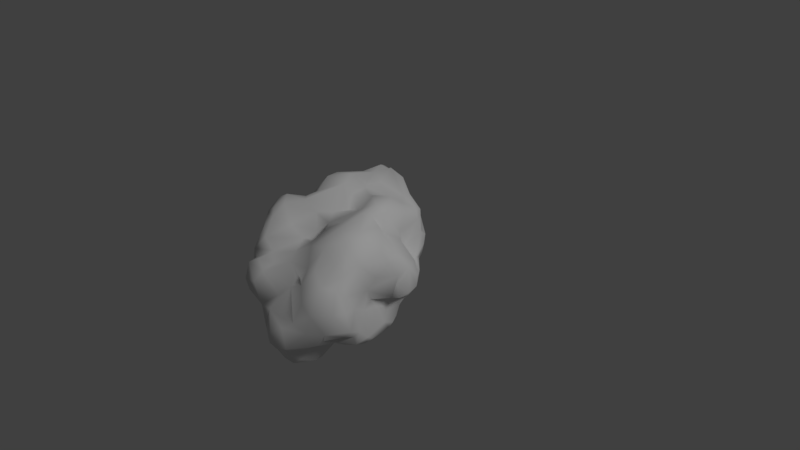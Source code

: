 # Source: asteroid.blend  (saved by Blender 2.79.0; exported with 4.5.12 LTS)
import bpy
from mathutils import Matrix  # noqa: F401  (used for matrix-valued properties, if any)

bpy.ops.wm.read_factory_settings(use_empty=True)
scene = bpy.context.scene
scene.name = 'Scene'

# ---- collections
col_collection_1 = bpy.data.collections.new('Collection 1'); scene.collection.children.link(col_collection_1)

# ---- materials (node trees are filled in below, after node groups)
mat_matsettings = bpy.data.materials.new('MatSettings')
mat_matsettings.alpha_threshold = 0.0
mat_matsettings.use_transparent_shadow = False
mat_matsettings.roughness = 0.5
mat_matsettings.specular_intensity = 0.0

# ---- material node trees

# ---- world
world_world = bpy.data.worlds.new('World'); scene.world = world_world
world_world.color = (0.05088, 0.05088, 0.05088)
world_world.use_sun_shadow = False
world_world.sun_shadow_jitter_overblur = 0.0
world_world.cycles.sampling_method = 'MANUAL'

# ---- cameras
cam_camera = bpy.data.cameras.new('Camera')
cam_camera.clip_end = 100.0
cam_camera.lens = 35.0
cam_camera.sensor_width = 32.0
cam_camera.sensor_height = 18.0
cam_camera.ortho_scale = 7.314
cam_camera.dof.focus_distance = 0.0
cam_camera.dof.aperture_fstop = 128.0

# ---- lights
light_sun = bpy.data.lights.new('Sun', 'SUN')
light_sun.transmission_factor = 0.0
light_sun.cutoff_distance = 4.4
light_sun.angle = 0.1993
light_sun.energy = 1.0
light_sun.shadow_buffer_clip_start = 0.5
light_sun.shadow_soft_size = 0.1
light_sun.shadow_cascade_max_distance = 1000.0

# ---- meshes
me_icosphere = bpy.data.meshes.new('Icosphere')
me_icosphere.from_pydata([(0.765, -0.8195, -0.0781), (-0.1699, -0.2741, -0.8585), (-0.5852, -0.2938, 0.5201), (-0.6903, 0.2862, -0.1612), (-0.6828, 0.1929, -0.2963), (0.6892, 0.4345, -0.5783), (0.7831, 0.1339, -0.7148), (0.6087, -0.265, -0.7645), (-0.8149, 0.8044, 0.4084), (-0.5023, 0.7987, 0.6654), (-0.6984, 0.6419, 0.726), (-0.5663, 0.02731, -0.7704), (-0.6126, -0.5978, 0.07322), (0.6129, -1.032, 0.5112), (0.2843, 0.2972, 0.6735), (-0.06511, -0.07087, 0.7004), (-0.4328, -0.712, 0.6515), (0.2084, -0.4793, 0.8322), (0.6757, -0.6734, 0.7643), (0.8454, -0.2986, -0.282), (1.027, 0.008223, 0.1333), (0.739, -0.3192, -0.1238), (0.4339, -1.116, 0.121), (-0.8084, 0.9137, 0.2664), (-0.802, 0.4332, 0.07585), (-0.8589, 0.6759, -0.05235), (-0.7083, 1.023, -0.3376), (-0.3624, 1.214, -0.2388), (-0.05607, -1.014, 0.02223), (-0.3227, -0.8045, -0.4879), (-0.2074, 0.5447, -0.8657), (0.02915, 1.049, -0.91), (-0.03512, 0.8936, -1.074), (0.7862, 0.7276, -0.7674), (0.2981, 0.5902, -1.27), (0.6728, 0.4957, 0.7233), (0.4473, 0.5829, 0.5393), (-0.3784, -0.2571, -0.802), (-0.01723, 0.05691, -0.8148), (0.02729, -0.232, -0.7829), (0.6142, 0.8222, -1.039), (0.8401, -0.4842, -0.3925), (-0.07426, -1.08, -0.2124), (-0.5954, -0.1646, 0.681), (-0.5081, -0.1273, 0.8349), (-0.4949, 0.0754, 0.8223), (0.5313, 0.06339, 0.8067), (-0.1732, 1.168, -0.7752), (-0.9861, 0.1038, 0.2215), (-0.3617, -0.7751, 0.3766), (-0.3563, 0.4166, 0.8027), (1.056, 0.3044, 0.2819), (0.9145, 0.1435, -0.08112), (-0.1116, -0.9183, 0.6705), (0.263, -0.9339, 0.919), (0.1081, -1.006, 0.8117), (0.3256, -1.201, 0.2785), (0.5356, -1.072, 0.6807), (0.6684, -0.9235, 0.6949), (0.1059, -1.056, 0.2199), (0.6559, -1.016, 0.3529), (0.7156, -0.5521, -0.1738), (0.9056, -0.3094, 0.03145), (0.9343, -0.08347, -0.2467), (0.9363, 0.7592, -0.2939), (0.9311, 0.654, -0.3001), (0.6766, 1.061, -0.173), (-0.06968, 1.344, -0.4598), (-0.8491, 0.09339, -0.1466), (-0.3802, -0.3546, 0.8774), (-0.9074, 0.8535, -0.02336), (-0.8183, 0.8313, -0.3953), (-0.7177, 0.09189, -0.5569), (-0.6776, -0.08874, -0.6534), (-0.4927, -0.38, -0.5876), (-0.1409, -0.161, -0.8444), (-0.1809, 0.3764, -0.9043), (0.8797, 0.3039, 0.7252), (-0.1032, 0.492, 0.6327), (0.006501, 0.4614, 0.4447), (0.1345, 0.4096, 0.4986), (0.7183, 0.6623, 0.5681), (0.7272, 0.7876, 0.4871), (0.7049, 0.9681, 0.2496), (-0.07145, 0.6581, 0.5243), (0.2149, 0.5701, 0.4262), (0.5543, 0.2706, 0.7444), (1.032, 0.3818, 0.1358), (0.8056, 0.06051, 0.6447), (0.9793, -0.09496, 0.2672), (0.9222, 0.5713, 0.565), (1.001, 0.2013, 0.1122), (0.9363, 0.5881, 0.4433), (0.9433, 0.6301, 0.1617), (-0.1439, -1.038, 0.1115), (0.1872, -1.214, 0.08097), (0.1713, -1.159, -0.246), (0.3342, -1.083, -0.2242), (0.4907, -1.096, 0.3032), (0.48, -0.9526, 0.8925), (0.3291, -1.165, -0.08721), (0.08546, -1.091, 0.5483), (0.5182, -1.045, 0.8473), (0.3244, -1.149, 0.6967), (0.4399, -0.7904, 0.8512), (0.2119, -1.199, 0.2492), (0.5858, -0.293, 0.944), (0.1811, -1.127, 0.3356), (-0.05432, -0.264, 0.8505), (0.2999, -0.6942, 0.9151), (0.6314, -0.2087, 0.5906), (0.1069, -0.3445, 0.8685), (0.1107, -0.6223, 0.8544), (0.7936, -0.4771, 0.3274), (0.7081, -0.001861, 0.7115), (0.4266, -1.011, 0.4485), (0.2904, -0.172, 0.9219), (0.8468, 0.2111, -0.392), (1.017, 0.6263, -0.01312), (0.4846, 1.204, 0.2364), (0.3696, 1.129, 0.3016), (0.4373, 1.299, 0.06331), (0.5662, 1.035, 0.2025), (0.571, 0.8858, 0.4282), (0.358, 0.9372, 0.3271), (0.6902, 1.004, 0.06589), (-0.3957, 0.9764, 0.4215), (-0.5184, 1.186, 0.06932), (-0.423, 1.109, 0.2524), (-0.472, 0.6132, 0.7993), (-0.6989, 0.1419, 0.7718), (0.1091, 0.7817, 0.3657), (-0.2385, 0.801, 0.5779), (0.1271, 1.089, 0.3229), (0.04903, -0.002415, 0.6814), (0.1381, -0.1718, 0.8096), (-0.2216, -0.1937, 0.9106), (-0.6909, 0.4385, 0.8067), (-0.5464, -0.4281, 0.2892), (0.09994, 0.1735, 0.7005), (-0.1553, -0.7701, 0.7076), (-0.3145, 0.04958, 0.8574), (-0.3965, 0.1317, 0.8398), (-0.621, -0.4376, -0.2527), (-0.405, -0.7335, -0.4432), (-0.1662, -0.9073, -0.379), (-0.3237, -0.8157, -0.2708), (-0.3513, -0.5477, 0.7528), (-0.5013, -0.6784, 0.5219), (-0.526, -0.4325, 0.6836), (-0.1031, -0.5381, 0.7625), (-0.1667, -0.9406, -0.09382), (-0.221, -0.9917, 0.4329), (-0.3523, -0.9099, -0.0941), (0.205, -1.015, 0.6032), (0.7231, -0.5204, -0.6404), (0.05223, -0.6037, -0.6437), (0.5228, -0.7956, -0.3204), (0.3179, -0.6132, -0.7632), (-0.07776, 0.7092, -1.156), (0.2041, 0.008823, -0.8127), (0.3264, 0.3238, -1.086), (0.2221, 0.7938, -1.276), (-0.1356, 0.7979, -0.893), (0.3155, 0.9834, -0.5346), (0.8282, -0.06896, -0.6127), (0.7916, 0.4102, -0.3393), (0.7512, 0.8298, -0.8512), (0.5914, 0.9344, -0.5319), (0.7501, 0.6777, -0.9795), (0.097, 0.5852, -1.28), (0.2719, 1.111, -0.4035), (0.3773, 0.9661, -0.4861), (0.7983, 0.9516, -0.2927), (0.8053, 0.1764, -0.8748), (0.4975, 0.991, -0.4427), (0.01231, 1.306, -0.6552), (-0.489, 1.044, -0.5926), (-0.01935, 1.148, -0.8619), (0.2842, 0.916, -1.203), (0.1732, 1.129, -0.8519), (0.08088, 0.9271, -1.178), (-0.3188, 0.9794, -0.7187), (-0.6111, 0.7382, -0.4495), (-0.2786, 0.3412, -0.8156), (-0.7565, 0.589, -0.6377), (0.4351, 1.257, -0.1075), (0.6959, 0.8169, -0.5499), (-0.1342, 1.327, -0.6478), (-0.4517, 0.3083, -0.7843), (0.6645, 0.923, -0.7441), (0.4602, 1.023, -0.7344), (-0.1047, 0.9925, -0.7409), (0.09437, 1.283, -0.4796), (0.2721, 1.132, -0.6908), (0.1942, 1.258, -0.2125), (-0.03697, 1.164, -0.02202), (-0.8535, 0.9995, -0.009798), (0.0784, 1.226, -0.2392), (-0.6583, 0.7745, 0.5093), (-0.2631, 1.268, -0.6358), (-0.6288, 1.167, -0.05181), (0.4549, 1.028, -0.945), (-0.5323, 1.147, -0.3444), (-0.2457, 1.3, -0.3251), (-0.5777, 0.9393, -0.5161), (-0.2186, 1.108, 0.1367), (-0.2428, 0.9845, 0.2152), (-0.7102, 1.046, 0.3206), (-0.2558, 0.7809, -0.7952), (0.2365, 1.315, 0.1075), (-0.4177, -0.06301, 0.8992), (-0.6739, -0.2042, -0.3981), (-0.7497, 0.3183, -0.6822), (-0.6253, -0.001657, 0.6118), (-0.7061, -0.0172, -0.3735), (-0.77, 0.1672, 0.7069), (-0.8214, -0.2099, -0.2503), (-0.4199, -0.9038, 0.2116), (-0.9318, 0.04013, -0.1368), (-0.533, -0.4811, -0.3578), (-0.6388, -0.3097, 0.18), (-0.9789, -0.07764, 0.2587), (0.1438, 0.4454, -1.096), (0.01509, 0.3322, -1.032), (0.7175, -0.04163, -0.7758), (-0.09051, 0.1925, -0.8083), (-0.1659, -0.5381, -0.7387), (0.2029, -0.7619, -0.5452), (-0.4688, 0.7021, -0.6997), (-0.5865, 0.7195, -0.6272), (-0.8042, 0.6697, -0.4688), (-0.3563, 0.5055, -0.6831), (-0.2885, -0.02267, -0.6912), (0.5282, 0.4142, -1.104), (0.6247, 0.209, -1.012), (0.4498, 0.6775, -1.202), (0.06454, -0.3834, -0.6547), (-0.7028, 0.4111, -0.7287), (-0.5962, -0.2256, -0.6514), (0.7041, 0.6655, -0.5844), (0.7568, 0.3451, -0.9984), (0.8517, 0.5327, -0.8701), (0.5746, -0.6293, -0.7166), (0.2396, -0.1089, -0.7845), (0.2416, -0.269, -0.7595), (-0.4357, -0.3053, -0.7653), (0.3963, -0.3669, 0.9663), (0.5241, -0.6793, 0.8638), (0.2956, -1.042, 0.8108), (-0.4341, -0.6005, -0.09966), (-0.3814, -0.8465, 0.5706), (0.5663, -0.8149, -0.2191), (0.6303, -1.052, 0.1574), (0.6128, -0.6127, -0.2794), (0.3758, -0.8393, -0.4221), (0.2034, -1.15, -0.03629), (-0.9847, -0.0692, -0.08243), (-0.5165, -0.7306, 0.3389), (0.5757, -0.1283, 0.9418), (0.6957, -0.2582, 0.8578), (0.8374, -0.9072, 0.216), (0.7279, -0.4336, 0.7036), (-0.6698, -0.2376, 0.4402), (-0.9079, 0.7913, -0.2973), (-0.8327, 0.5929, -0.4164), (-0.8902, 0.623, 0.5134), (-0.7362, -0.2812, 0.1599), (-0.8058, 0.4608, 0.7134), (-0.8963, 0.05671, 0.02844), (-0.7864, -0.4417, 0.003856), (-0.9346, -0.2461, -0.08428), (-0.9108, 0.1965, 0.413), (-0.8734, 0.3577, 0.2374), (0.9819, 0.3508, 0.6654), (0.8702, -0.2883, -0.4252), (1.07, 0.3611, 0.4976), (-0.7639, -0.4446, -0.1233), (0.8849, -0.3503, 0.1288), (-0.5245, -0.7773, 0.1609), (0.9655, 0.07426, -0.2958), (0.7792, 0.5797, 0.6629), (-0.6713, -0.4832, 0.1219), (0.6507, -0.7014, -0.575), (0.962, 0.06491, 0.5964), (0.6941, -0.08716, 0.5112), (0.9759, 0.2644, -0.2442), (0.9015, -0.01648, -0.04598), (1.044, 0.4005, -0.1137), (0.7611, -0.8216, 0.4628), (0.8829, -0.7235, 0.2309), (0.7494, -0.2411, 0.3805), (0.7264, -0.3052, 0.4175), (1.013, -0.009592, 0.452), (-0.8066, 0.4367, -0.5744), (0.3981, -0.07566, -0.7735), (0.3411, -0.7583, -0.6136), (-0.02284, -0.7807, -0.5675), (0.5481, 0.5874, -1.044), (-0.02919, 0.5591, -1.194), (0.956, 0.4312, 0.3273), (0.2659, -1.052, 0.4956), (0.02634, -1.19, 0.01977), (0.8993, -0.6719, 0.01379), (-0.8976, -0.2506, 0.2572), (-0.7091, 0.4051, -0.2469), (-0.8663, 0.8094, 0.171), (0.1634, 1.222, 0.2404), (-0.8504, -0.001774, 0.4503), (-0.8953, 0.2882, 0.5811), (-0.5305, 0.9817, 0.4402), (-0.06351, 0.9794, 0.3811), (-0.01017, 0.3464, 0.6401), (0.8936, 0.8887, -0.0441), (-0.9151, -0.2844, 0.04786), (-0.5789, 0.6075, -0.7172), (-0.6309, -0.0601, -0.7422), (0.449, -0.4503, -0.7999)], [], [(54, 249, 104), (248, 104, 99), (154, 103, 249), (55, 154, 249), (107, 105, 56), (154, 301, 103), (301, 154, 101), (301, 101, 107), (59, 302, 105), (302, 59, 28), (59, 105, 107), (59, 152, 94), (94, 28, 59), (302, 28, 151), (302, 151, 42), (254, 252, 157), (61, 41, 21), (61, 254, 283), (61, 283, 41), (61, 0, 252), (61, 252, 254), (275, 19, 41), (252, 0, 253), (303, 21, 62), (21, 287, 62), (287, 91, 20), (1, 39, 237), (160, 244, 39), (282, 138, 221), (250, 12, 143), (91, 52, 288), (288, 87, 91), (89, 62, 20), (91, 287, 52), (88, 114, 285), (110, 260, 262), (292, 291, 285), (292, 285, 110), (301, 57, 103), (98, 253, 60), (43, 2, 149), (221, 263, 267), (222, 308, 272), (263, 2, 43), (214, 263, 43), (24, 3, 68), (305, 265, 294), (3, 4, 215), (24, 305, 3), (24, 25, 305), (203, 177, 26), (27, 203, 201), (33, 240, 242), (5, 6, 242), (5, 242, 240), (52, 286, 288), (6, 174, 242), (7, 295, 225), (228, 297, 156), (228, 255, 96), (311, 126, 132), (9, 129, 132), (310, 199, 9), (310, 208, 199), (10, 137, 129), (137, 10, 268), (137, 268, 130), (266, 268, 10), (9, 10, 129), (208, 310, 128), (11, 189, 233), (75, 38, 39), (12, 282, 270), (12, 270, 277), (143, 220, 250), (218, 153, 94), (282, 12, 279), (282, 279, 258), (107, 101, 59), (60, 13, 98), (115, 98, 13), (115, 13, 57), (14, 86, 35), (15, 134, 139), (46, 116, 259), (46, 86, 116), (78, 312, 79), (112, 150, 140), (284, 77, 88), (247, 17, 109), (88, 46, 114), (136, 141, 211), (247, 259, 116), (139, 134, 116), (112, 54, 109), (77, 284, 274), (45, 214, 44), (45, 44, 211), (111, 116, 135), (46, 88, 86), (16, 53, 140), (16, 251, 53), (43, 149, 44), (109, 54, 104), (112, 109, 17), (289, 18, 58), (166, 240, 65), (240, 166, 5), (166, 65, 286), (117, 166, 286), (117, 286, 280), (19, 275, 63), (89, 293, 278), (287, 63, 52), (20, 62, 287), (63, 275, 280), (22, 100, 97), (98, 22, 253), (100, 22, 56), (252, 22, 97), (22, 252, 253), (60, 261, 289), (60, 289, 13), (197, 70, 23), (208, 23, 8), (70, 197, 264), (306, 70, 25), (265, 25, 264), (70, 264, 25), (25, 265, 305), (201, 26, 197), (27, 127, 206), (27, 201, 127), (27, 204, 203), (27, 206, 198), (27, 198, 204), (203, 204, 200), (198, 196, 195), (125, 122, 83), (125, 121, 119), (195, 193, 198), (125, 119, 122), (125, 66, 186), (125, 186, 121), (83, 123, 82), (151, 145, 42), (153, 151, 28), (153, 28, 94), (297, 145, 29), (146, 145, 151), (297, 227, 156), (29, 227, 297), (153, 146, 151), (158, 237, 245), (228, 156, 158), (228, 158, 296), (97, 157, 252), (237, 156, 227), (30, 232, 209), (30, 209, 163), (163, 192, 32), (163, 32, 159), (31, 192, 178), (180, 176, 194), (32, 31, 181), (6, 225, 174), (5, 117, 165), (5, 165, 6), (225, 6, 165), (160, 295, 244), (272, 48, 222), (314, 267, 304), (222, 48, 269), (222, 269, 257), (222, 257, 271), (3, 215, 217), (257, 269, 219), (48, 68, 269), (48, 24, 68), (227, 246, 1), (224, 38, 226), (111, 135, 108), (259, 247, 106), (247, 111, 17), (247, 116, 111), (134, 15, 135), (108, 15, 136), (141, 136, 15), (15, 108, 135), (92, 276, 300), (281, 81, 35), (312, 78, 50), (129, 78, 132), (36, 123, 85), (77, 35, 86), (35, 77, 281), (35, 36, 14), (232, 30, 184), (37, 233, 75), (233, 38, 75), (233, 226, 38), (37, 1, 246), (226, 184, 76), (226, 233, 184), (40, 167, 169), (283, 243, 155), (283, 155, 41), (256, 302, 96), (256, 96, 100), (302, 256, 95), (95, 100, 56), (95, 256, 100), (43, 44, 214), (130, 216, 214), (45, 130, 214), (116, 86, 139), (83, 122, 124), (123, 83, 124), (47, 177, 200), (205, 177, 230), (205, 230, 183), (183, 230, 231), (219, 269, 68), (258, 49, 251), (49, 152, 251), (300, 276, 51), (93, 51, 87), (93, 300, 51), (93, 87, 118), (285, 291, 293), (92, 90, 276), (92, 300, 93), (80, 85, 79), (79, 84, 78), (84, 79, 85), (50, 142, 141), (14, 80, 312), (14, 36, 80), (132, 126, 9), (311, 131, 133), (124, 133, 131), (276, 20, 51), (20, 91, 87), (59, 101, 152), (55, 54, 140), (140, 53, 55), (54, 55, 249), (56, 22, 98), (105, 302, 95), (101, 154, 55), (107, 115, 301), (115, 107, 98), (57, 58, 102), (102, 58, 18), (95, 56, 105), (102, 18, 99), (58, 13, 289), (303, 61, 21), (62, 89, 278), (285, 284, 88), (289, 261, 290), (118, 288, 64), (288, 65, 64), (64, 313, 118), (313, 64, 173), (286, 65, 288), (65, 240, 64), (168, 175, 173), (128, 207, 206), (196, 210, 195), (195, 171, 193), (307, 210, 196), (3, 217, 68), (265, 264, 71), (71, 264, 26), (273, 272, 266), (23, 70, 306), (23, 306, 8), (306, 24, 266), (273, 266, 24), (265, 71, 231), (143, 277, 217), (227, 29, 246), (72, 73, 212), (212, 73, 239), (239, 74, 212), (143, 212, 220), (143, 217, 212), (205, 183, 71), (76, 184, 30), (1, 75, 39), (233, 189, 184), (247, 109, 106), (211, 69, 136), (90, 274, 276), (78, 84, 132), (312, 50, 141), (36, 85, 80), (80, 79, 312), (207, 126, 311), (131, 311, 132), (85, 123, 124), (85, 124, 131), (131, 84, 85), (141, 15, 312), (139, 14, 312), (81, 82, 123), (90, 82, 81), (81, 123, 36), (81, 36, 35), (90, 281, 274), (78, 129, 50), (84, 131, 132), (274, 281, 77), (82, 90, 92), (20, 87, 51), (284, 285, 293), (20, 276, 293), (20, 293, 89), (77, 86, 88), (83, 82, 92), (81, 281, 90), (83, 92, 93), (97, 255, 157), (145, 96, 42), (145, 228, 96), (112, 140, 54), (56, 98, 107), (99, 104, 249), (18, 248, 99), (104, 248, 109), (278, 293, 291), (290, 261, 303), (292, 110, 262), (13, 58, 57), (153, 218, 279), (301, 115, 57), (49, 218, 152), (152, 101, 53), (49, 258, 218), (218, 94, 152), (261, 60, 253), (261, 253, 0), (292, 262, 113), (100, 96, 97), (55, 53, 101), (106, 248, 18), (103, 102, 249), (18, 289, 262), (289, 113, 262), (110, 285, 114), (110, 114, 260), (99, 249, 102), (103, 57, 102), (259, 114, 46), (106, 260, 259), (259, 260, 114), (112, 111, 150), (112, 17, 111), (260, 106, 262), (292, 113, 291), (113, 303, 278), (109, 248, 106), (18, 262, 106), (278, 291, 113), (113, 290, 303), (288, 118, 87), (117, 280, 165), (33, 167, 190), (240, 33, 190), (118, 313, 93), (122, 119, 120), (307, 133, 120), (83, 93, 125), (210, 307, 119), (125, 313, 66), (125, 93, 313), (133, 124, 120), (124, 122, 120), (307, 120, 119), (210, 119, 121), (164, 191, 194), (164, 172, 191), (126, 207, 128), (310, 126, 128), (203, 26, 201), (26, 264, 197), (310, 9, 126), (266, 309, 268), (306, 266, 8), (130, 268, 216), (272, 309, 266), (130, 45, 137), (142, 50, 129), (137, 142, 129), (133, 307, 311), (273, 24, 48), (211, 44, 69), (135, 116, 134), (199, 8, 10), (10, 9, 199), (142, 137, 45), (139, 312, 15), (221, 138, 2), (108, 136, 150), (211, 141, 142), (211, 142, 45), (149, 148, 16), (147, 149, 16), (147, 150, 69), (146, 29, 145), (271, 217, 277), (146, 144, 29), (138, 258, 148), (53, 251, 152), (16, 140, 147), (149, 2, 148), (111, 108, 150), (69, 149, 147), (251, 148, 258), (282, 258, 138), (12, 277, 143), (138, 148, 2), (148, 251, 16), (69, 44, 149), (250, 279, 12), (279, 250, 153), (146, 250, 220), (0, 303, 261), (97, 96, 255), (42, 96, 302), (297, 228, 145), (303, 62, 278), (296, 158, 243), (296, 243, 283), (61, 303, 0), (41, 19, 21), (289, 290, 113), (155, 275, 41), (225, 165, 155), (245, 7, 317), (317, 243, 158), (237, 39, 245), (283, 157, 255), (237, 158, 156), (255, 228, 296), (157, 283, 254), (245, 317, 158), (245, 295, 7), (7, 225, 155), (317, 7, 243), (170, 224, 299), (224, 170, 223), (226, 299, 224), (232, 184, 189), (299, 226, 76), (224, 223, 161), (181, 159, 32), (163, 159, 30), (235, 160, 161), (181, 162, 170), (159, 299, 76), (159, 76, 30), (235, 161, 234), (163, 209, 192), (32, 192, 31), (202, 190, 167), (190, 202, 191), (200, 188, 47), (299, 159, 170), (159, 181, 170), (178, 47, 188), (167, 33, 242), (160, 38, 161), (295, 160, 235), (165, 280, 275), (21, 19, 63), (287, 21, 63), (168, 187, 190), (34, 161, 170), (34, 236, 234), (117, 5, 166), (40, 298, 236), (298, 169, 234), (162, 236, 34), (162, 34, 170), (236, 162, 179), (298, 234, 236), (242, 174, 241), (241, 235, 234), (223, 170, 161), (202, 167, 40), (225, 235, 174), (241, 169, 242), (241, 234, 169), (168, 190, 191), (202, 40, 179), (171, 164, 194), (169, 167, 242), (34, 234, 161), (175, 168, 191), (172, 175, 191), (169, 298, 40), (66, 175, 172), (175, 66, 173), (171, 194, 193), (181, 179, 162), (174, 235, 241), (66, 313, 173), (179, 40, 236), (164, 171, 172), (47, 182, 177), (194, 176, 193), (178, 180, 31), (47, 192, 182), (194, 202, 180), (180, 178, 176), (181, 180, 179), (47, 178, 192), (67, 204, 198), (181, 31, 180), (194, 191, 202), (176, 67, 193), (67, 176, 188), (67, 198, 193), (205, 71, 26), (208, 197, 23), (183, 231, 71), (25, 24, 306), (294, 213, 72), (316, 72, 213), (213, 294, 238), (294, 265, 185), (230, 229, 315), (294, 185, 238), (315, 229, 232), (231, 230, 185), (185, 265, 231), (172, 171, 186), (66, 172, 186), (186, 171, 195), (187, 168, 173), (187, 173, 64), (190, 187, 240), (187, 64, 240), (206, 127, 128), (232, 229, 209), (229, 177, 182), (177, 229, 230), (229, 182, 209), (185, 230, 315), (179, 180, 202), (188, 176, 178), (315, 189, 238), (232, 189, 315), (26, 177, 205), (127, 208, 128), (201, 208, 127), (208, 201, 197), (182, 192, 209), (195, 121, 186), (206, 207, 311), (196, 206, 307), (195, 210, 121), (206, 311, 307), (206, 196, 198), (188, 200, 204), (208, 8, 199), (203, 200, 177), (266, 10, 8), (67, 188, 204), (270, 221, 267), (314, 270, 267), (220, 212, 74), (238, 189, 11), (316, 238, 11), (316, 213, 238), (272, 273, 48), (268, 309, 216), (309, 308, 216), (308, 222, 304), (308, 309, 272), (219, 217, 257), (217, 271, 257), (216, 308, 214), (217, 215, 212), (304, 267, 263), (222, 271, 314), (304, 222, 314), (73, 72, 316), (72, 212, 215), (72, 215, 4), (214, 308, 263), (308, 304, 263), (144, 146, 220), (219, 68, 217), (11, 37, 246), (11, 246, 316), (73, 316, 239), (38, 224, 161), (233, 37, 11), (225, 295, 235), (146, 153, 250), (37, 75, 1), (160, 39, 38), (39, 244, 245), (74, 144, 220), (227, 1, 237), (74, 246, 144), (239, 316, 246), (155, 243, 7), (283, 255, 296), (239, 246, 74), (245, 244, 295), (315, 238, 185), (246, 29, 144), (282, 221, 270), (279, 218, 258), (69, 150, 136), (147, 140, 150), (270, 314, 277), (63, 280, 52), (14, 139, 86), (314, 271, 277), (4, 294, 72), (4, 3, 305), (294, 4, 305), (2, 263, 221), (52, 280, 286), (293, 276, 284), (155, 165, 275), (276, 274, 284)])
me_icosphere.polygons.foreach_set('use_smooth', [True] * 632)
_uv = me_icosphere.uv_layers.new(name='UVMap')
_uv.uv.foreach_set('vector', [0.02073, 0.9134, 0.00834, 0.9356, 0.005734, 0.8942, 0.343, 0.07514, 0.3325, 0.0536, 0.3481, 0.03008, 0.5824, 0.5497, 0.599, 0.5207, 0.6206, 0.534, 0.6149, 0.5697, 0.5824, 0.5497, 0.6206, 0.534, 0.5218, 0.5381, 0.5061, 0.5257, 0.516, 0.5096, 0.5824, 0.5497, 0.5583, 0.533, 0.599, 0.5207, 0.163, 0.9305, 0.1577, 0.9007, 0.1734, 0.9043, 0.5583, 0.533, 0.5631, 0.564, 0.5218, 0.5381, 0.5033, 0.5588, 0.4571, 0.559, 0.5061, 0.5257, 0.4571, 0.559, 0.5033, 0.5588, 0.4642, 0.5881, 0.5033, 0.5588, 0.5061, 0.5257, 0.5218, 0.5381, 0.5033, 0.5588, 0.5312, 0.628, 0.4749, 0.6009, 0.4749, 0.6009, 0.4642, 0.5881, 0.5033, 0.5588, 0.4571, 0.559, 0.4642, 0.5881, 0.4389, 0.6133, 0.4571, 0.559, 0.4389, 0.6133, 0.4148, 0.5815, 0.6115, 0.1633, 0.6159, 0.1217, 0.6306, 0.1329, 0.5939, 0.1682, 0.6284, 0.2005, 0.5648, 0.214, 0.3596, 0.6837, 0.3503, 0.6708, 0.3604, 0.6608, 0.5939, 0.1682, 0.6611, 0.1678, 0.6284, 0.2005, 0.9538, 0.5693, 0.9815, 0.6153, 0.9419, 0.6198, 0.9538, 0.5693, 0.9419, 0.6198, 0.9372, 0.5737, 0.6175, 0.2457, 0.5926, 0.2321, 0.6284, 0.2005, 0.9419, 0.6198, 0.9815, 0.6153, 0.9762, 0.6801, 0.9884, 0.5547, 0.9533, 0.525, 0.9782, 0.5223, 0.9533, 0.525, 0.9714, 0.4757, 0.9782, 0.5223, 0.5328, 0.2734, 0.4941, 0.3076, 0.501, 0.2721, 0.131, 0.7079, 0.167, 0.6904, 0.184, 0.7227, 0.1827, 0.6313, 0.1954, 0.6575, 0.167, 0.6904, 0.03891, 0.9177, 0.02688, 0.9377, 0.0227, 0.9153, 0.9062, 0.4406, 0.9243, 0.4435, 0.9055, 0.464, 0.4941, 0.3076, 0.5291, 0.3068, 0.5203, 0.3618, 0.5203, 0.3618, 0.4772, 0.3405, 0.4941, 0.3076, 0.4851, 0.2409, 0.5397, 0.2225, 0.501, 0.2721, 0.4941, 0.3076, 0.5328, 0.2734, 0.5291, 0.3068, 0.4055, 0.2374, 0.3934, 0.2172, 0.4326, 0.2122, 0.426, 0.1817, 0.3846, 0.1607, 0.4271, 0.1413, 0.4647, 0.1804, 0.4707, 0.2025, 0.4326, 0.2122, 0.4647, 0.1804, 0.4326, 0.2122, 0.426, 0.1817, 0.4444, 0.8699, 0.4217, 0.9181, 0.4185, 0.8778, 0.5292, 0.4825, 0.5183, 0.4693, 0.5493, 0.47, 0.8882, 0.9642, 0.8736, 0.9257, 0.8994, 0.9253, 0.5021, 0.7588, 0.5494, 0.7768, 0.4926, 0.7773, 0.7199, 0.5156, 0.7607, 0.4877, 0.7783, 0.5074, 0.5494, 0.7768, 0.5647, 0.7582, 0.5991, 0.7755, 0.5961, 0.7924, 0.5494, 0.7768, 0.5991, 0.7755, 0.7995, 0.5837, 0.7597, 0.6232, 0.7268, 0.6036, 0.9645, 0.8495, 0.937, 0.8588, 0.9338, 0.8205, 0.7597, 0.6232, 0.7359, 0.6465, 0.6902, 0.6435, 0.7995, 0.5837, 0.7754, 0.6436, 0.7597, 0.6232, 0.7995, 0.5837, 0.836, 0.6079, 0.7754, 0.6436, 0.9082, 0.7202, 0.872, 0.7542, 0.8781, 0.6974, 0.8396, 0.9341, 0.8499, 0.9715, 0.8058, 0.9491, 0.6076, 0.4427, 0.5785, 0.4176, 0.6426, 0.4159, 0.5914, 0.3729, 0.6405, 0.335, 0.6426, 0.4159, 0.5914, 0.3729, 0.6426, 0.4159, 0.5785, 0.4176, 0.5291, 0.3068, 0.5508, 0.3372, 0.5203, 0.3618, 0.6405, 0.335, 0.6643, 0.3498, 0.6426, 0.4159, 0.2742, 0.659, 0.2274, 0.6438, 0.2777, 0.6121, 0.2367, 0.7894, 0.1958, 0.8069, 0.1994, 0.7612, 0.2367, 0.7894, 0.2793, 0.8002, 0.263, 0.8773, 0.1368, 0.3607, 0.08247, 0.3392, 0.1244, 0.3035, 0.07918, 0.2778, 0.1047, 0.2375, 0.1244, 0.3035, 0.05851, 0.324, 0.04597, 0.2766, 0.07918, 0.2778, 0.05851, 0.324, 0.01723, 0.3343, 0.04597, 0.2766, 0.05691, 0.2321, 0.07221, 0.194, 0.1047, 0.2375, 0.07221, 0.194, 0.05691, 0.2321, 0.04205, 0.1964, 0.07221, 0.194, 0.04205, 0.1964, 0.08423, 0.1474, 0.01857, 0.2289, 0.04205, 0.1964, 0.05691, 0.2321, 0.07918, 0.2778, 0.05691, 0.2321, 0.1047, 0.2375, 0.01723, 0.3343, 0.05851, 0.324, 0.05755, 0.3668, 0.05011, 0.6947, 0.04618, 0.6376, 0.09933, 0.6862, 0.1286, 0.6793, 0.139, 0.6438, 0.167, 0.6904, 0.4666, 0.7256, 0.4824, 0.7477, 0.4577, 0.77, 0.4666, 0.7256, 0.4577, 0.77, 0.4372, 0.7638, 0.4178, 0.7379, 0.4012, 0.7139, 0.441, 0.6974, 0.4899, 0.6654, 0.4378, 0.645, 0.4749, 0.6009, 0.7169, 0.4642, 0.6974, 0.4508, 0.7109, 0.4333, 0.2516, 0.8997, 0.2663, 0.8891, 0.2659, 0.9103, 0.5218, 0.5381, 0.5631, 0.564, 0.5033, 0.5588, 0.5248, 0.05522, 0.5, 0.0451, 0.5236, 0.03798, 0.5592, 0.5069, 0.5353, 0.4907, 0.5752, 0.4773, 0.5592, 0.5069, 0.5752, 0.4773, 0.5912, 0.4887, 0.2433, 0.2475, 0.3045, 0.252, 0.3096, 0.303, 0.1854, 0.1694, 0.2194, 0.1745, 0.2194, 0.2056, 0.3109, 0.2108, 0.2824, 0.1491, 0.3308, 0.1723, 0.3109, 0.2108, 0.3045, 0.252, 0.2824, 0.1491, 0.2516, 0.9135, 0.2357, 0.8945, 0.2516, 0.8891, 0.2643, 0.06121, 0.2244, 0.0685, 0.2207, 0.02716, 0.3605, 0.2694, 0.3568, 0.2824, 0.3488, 0.2449, 0.31, 0.1182, 0.2789, 0.09335, 0.306, 0.06309, 0.5998, 0.9155, 0.5998, 0.9388, 0.5867, 0.9308, 0.1904, 0.1093, 0.164, 0.1483, 0.15, 0.12, 0.31, 0.1182, 0.3308, 0.1723, 0.2824, 0.1491, 0.2194, 0.2056, 0.2194, 0.1745, 0.2824, 0.1491, 0.2643, 0.06121, 0.3099, 0.02012, 0.306, 0.06309, 0.3749, 0.2812, 0.4172, 0.2542, 0.3865, 0.3, 0.1228, 0.1414, 0.1102, 0.1381, 0.1313, 0.1115, 0.1228, 0.1414, 0.1313, 0.1115, 0.15, 0.12, 0.2599, 0.1066, 0.2824, 0.1491, 0.2444, 0.1435, 0.3109, 0.2108, 0.3488, 0.2449, 0.3045, 0.252, 0.5807, 0.6873, 0.5849, 0.6144, 0.5897, 0.6451, 0.5807, 0.6873, 0.558, 0.6685, 0.5849, 0.6144, 0.6051, 0.7689, 0.5984, 0.7321, 0.6229, 0.7486, 0.306, 0.06309, 0.3099, 0.02012, 0.3325, 0.0536, 0.2643, 0.06121, 0.306, 0.06309, 0.2789, 0.09335, 0.4927, 0.08847, 0.4276, 0.09044, 0.4608, 0.05271, 0.7594, 0.4247, 0.7567, 0.3752, 0.7927, 0.3953, 0.5785, 0.4176, 0.5629, 0.3648, 0.5914, 0.3729, 0.7594, 0.4247, 0.7927, 0.3953, 0.7798, 0.4578, 0.8815, 0.3779, 0.8598, 0.3601, 0.8908, 0.344, 0.2996, 0.9136, 0.283, 0.9115, 0.2996, 0.8891, 0.5926, 0.2321, 0.6175, 0.2457, 0.5769, 0.2749, 0.4851, 0.2409, 0.4481, 0.2497, 0.5248, 0.1993, 0.5328, 0.2734, 0.5769, 0.2749, 0.5291, 0.3068, 0.9858, 0.4794, 0.9902, 0.5155, 0.9714, 0.4757, 0.5769, 0.2749, 0.6175, 0.2457, 0.5732, 0.3055, 0.3524, 0.5553, 0.3304, 0.5491, 0.3185, 0.5168, 0.5292, 0.4825, 0.5081, 0.4895, 0.5183, 0.4693, 0.3304, 0.5491, 0.3524, 0.5553, 0.348, 0.5774, 0.3529, 0.4733, 0.3524, 0.5553, 0.3185, 0.5168, 0.9437, 0.6974, 0.9419, 0.6198, 0.9762, 0.6801, 0.5248, 0.05522, 0.5449, 0.09376, 0.4927, 0.08847, 0.5248, 0.05522, 0.4927, 0.08847, 0.5, 0.0451, 0.8924, 0.6256, 0.8633, 0.6183, 0.8962, 0.574, 0.01723, 0.3343, 0.0001074, 0.3026, 0.01324, 0.2795, 0.8633, 0.6183, 0.8924, 0.6256, 0.8388, 0.6585, 0.9682, 0.9554, 0.9485, 0.9388, 0.9502, 0.9161, 0.937, 0.8588, 0.9502, 0.9161, 0.9138, 0.8912, 0.8633, 0.6183, 0.8388, 0.6585, 0.8296, 0.6303, 0.9502, 0.9161, 0.937, 0.8588, 0.9645, 0.8495, 0.9207, 0.6695, 0.8781, 0.6974, 0.8924, 0.6256, 0.8396, 0.9341, 0.7836, 0.9328, 0.7956, 0.8752, 0.8396, 0.9341, 0.8058, 0.9491, 0.7836, 0.9328, 0.8104, 0.4338, 0.8328, 0.4106, 0.8332, 0.442, 0.8396, 0.9341, 0.7956, 0.8752, 0.8487, 0.8674, 0.8104, 0.4338, 0.82, 0.3601, 0.8328, 0.4106, 0.2565, 0.9328, 0.2663, 0.9194, 0.2663, 0.9465, 0.7196, 0.2529, 0.6934, 0.237, 0.7269, 0.2196, 0.7536, 0.09334, 0.7147, 0.1133, 0.723, 0.08672, 0.673, 0.4502, 0.6869, 0.4302, 0.696, 0.4404, 0.7269, 0.2196, 0.7529, 0.2726, 0.7196, 0.2529, 0.673, 0.4502, 0.696, 0.4404, 0.6973, 0.4576, 0.7416, 0.1167, 0.7686, 0.1412, 0.7287, 0.174, 0.7416, 0.1167, 0.7287, 0.174, 0.7023, 0.1577, 0.2699, 0.4164, 0.2627, 0.3827, 0.292, 0.3705, 0.4389, 0.6133, 0.3916, 0.6122, 0.4148, 0.5815, 0.9091, 0.3624, 0.9258, 0.3849, 0.9173, 0.4055, 0.4378, 0.645, 0.4642, 0.5881, 0.4749, 0.6009, 0.1958, 0.8069, 0.1916, 0.8543, 0.1506, 0.8304, 0.4115, 0.6529, 0.3916, 0.6122, 0.4389, 0.6133, 0.1958, 0.8069, 0.1532, 0.7674, 0.1994, 0.7612, 0.1506, 0.8304, 0.1532, 0.7674, 0.1958, 0.8069, 0.9091, 0.3624, 0.9241, 0.3456, 0.9258, 0.3849, 0.1905, 0.927, 0.174, 0.9214, 0.1846, 0.8891, 0.2367, 0.7894, 0.1994, 0.7612, 0.2437, 0.7392, 0.2367, 0.7894, 0.2437, 0.7392, 0.2583, 0.771, 0.3185, 0.5168, 0.3392, 0.4714, 0.3529, 0.4733, 0.184, 0.7227, 0.1994, 0.7612, 0.1532, 0.7674, 0.6983, 0.8681, 0.7191, 0.8373, 0.7382, 0.8914, 0.6983, 0.8681, 0.7382, 0.8914, 0.7223, 0.9094, 0.7223, 0.9094, 0.7578, 0.9353, 0.7042, 0.952, 0.7223, 0.9094, 0.7042, 0.952, 0.6702, 0.9279, 0.7448, 0.9637, 0.7578, 0.9353, 0.7657, 0.9672, 0.8302, 0.2989, 0.7705, 0.3025, 0.8137, 0.2631, 0.7042, 0.952, 0.7448, 0.9637, 0.6843, 0.9687, 0.6405, 0.335, 0.6585, 0.3035, 0.6643, 0.3498, 0.5914, 0.3729, 0.5876, 0.3261, 0.637, 0.2906, 0.5914, 0.3729, 0.637, 0.2906, 0.6405, 0.335, 0.6585, 0.3035, 0.6405, 0.335, 0.637, 0.2906, 0.1827, 0.6313, 0.2274, 0.6438, 0.1954, 0.6575, 0.7783, 0.5074, 0.7449, 0.5267, 0.7199, 0.5156, 0.4716, 0.8036, 0.4926, 0.7773, 0.5082, 0.8094, 0.7199, 0.5156, 0.7449, 0.5267, 0.7262, 0.5644, 0.7199, 0.5156, 0.7262, 0.5644, 0.6931, 0.5696, 0.7199, 0.5156, 0.6931, 0.5696, 0.6628, 0.5606, 0.7597, 0.6232, 0.6902, 0.6435, 0.6684, 0.6037, 0.6931, 0.5696, 0.7262, 0.5644, 0.7133, 0.5916, 0.7449, 0.5267, 0.7268, 0.6036, 0.7262, 0.5644, 0.7449, 0.5267, 0.7995, 0.5837, 0.7268, 0.6036, 0.1532, 0.7674, 0.08762, 0.7418, 0.131, 0.7079, 0.8771, 0.429, 0.887, 0.4538, 0.8687, 0.4571, 0.2599, 0.1066, 0.2444, 0.1435, 0.2224, 0.1119, 0.3308, 0.1723, 0.31, 0.1182, 0.3379, 0.1416, 0.31, 0.1182, 0.2599, 0.1066, 0.2789, 0.09335, 0.31, 0.1182, 0.2824, 0.1491, 0.2599, 0.1066, 0.2194, 0.1745, 0.2031, 0.1527, 0.2444, 0.1435, 0.9263, 0.4239, 0.9353, 0.4055, 0.9353, 0.4316, 0.3459, 0.882, 0.3434, 0.9325, 0.3167, 0.901, 0.2031, 0.1527, 0.2224, 0.1119, 0.2444, 0.1435, 0.6195, 0.8653, 0.6368, 0.8835, 0.6184, 0.9007, 0.3221, 0.327, 0.3035, 0.3405, 0.3096, 0.303, 0.191, 0.2357, 0.1738, 0.2514, 0.141, 0.211, 0.1047, 0.2375, 0.1591, 0.2662, 0.1244, 0.3035, 0.2571, 0.3154, 0.2627, 0.3827, 0.2045, 0.3094, 0.3568, 0.2824, 0.3096, 0.303, 0.3045, 0.252, 0.3096, 0.303, 0.3568, 0.2824, 0.3221, 0.327, 0.3096, 0.303, 0.2571, 0.3154, 0.2433, 0.2475, 0.7191, 0.8373, 0.6983, 0.8681, 0.6871, 0.826, 0.5392, 0.9123, 0.5345, 0.8875, 0.5619, 0.9045, 0.5345, 0.8875, 0.5637, 0.8653, 0.5619, 0.9045, 0.09933, 0.6862, 0.1196, 0.6251, 0.139, 0.6438, 0.09161, 0.7237, 0.131, 0.7079, 0.08762, 0.7418, 0.1196, 0.6251, 0.07452, 0.6192, 0.09189, 0.6038, 0.1196, 0.6251, 0.09933, 0.6862, 0.07452, 0.6192, 0.9187, 0.2384, 0.9033, 0.1915, 0.9345, 0.2086, 0.3071, 0.7517, 0.2896, 0.7245, 0.3114, 0.699, 0.6611, 0.1678, 0.6659, 0.2046, 0.6284, 0.2005, 0.4555, 0.5294, 0.4571, 0.559, 0.4208, 0.5407, 0.4555, 0.5294, 0.4208, 0.5407, 0.4525, 0.5087, 0.5692, 0.8654, 0.5865, 0.8945, 0.5655, 0.8975, 0.473, 0.5277, 0.4525, 0.5087, 0.516, 0.5096, 0.5655, 0.8975, 0.5865, 0.8945, 0.5867, 0.9238, 0.8882, 0.9642, 0.8969, 0.9895, 0.8663, 0.9768, 0.6272, 0.8176, 0.6136, 0.8349, 0.5961, 0.7924, 0.6404, 0.7812, 0.6272, 0.8176, 0.5961, 0.7924, 0.2824, 0.1491, 0.3045, 0.252, 0.2194, 0.2056, 0.2595, 0.4241, 0.2383, 0.4242, 0.2145, 0.3838, 0.2186, 0.905, 0.2319, 0.8972, 0.2212, 0.9295, 0.8903, 0.8161, 0.872, 0.7542, 0.9159, 0.7935, 0.853, 0.729, 0.872, 0.7542, 0.8126, 0.7402, 0.853, 0.729, 0.8126, 0.7402, 0.8271, 0.7098, 0.4501, 0.8999, 0.4699, 0.866, 0.475, 0.8958, 0.7133, 0.5916, 0.7262, 0.5644, 0.7268, 0.6036, 0.4458, 0.9508, 0.4377, 0.9376, 0.4458, 0.9278, 0.5483, 0.9378, 0.534, 0.9378, 0.5409, 0.9181, 0.6184, 0.9007, 0.6368, 0.8835, 0.6382, 0.9169, 0.4441, 0.3733, 0.4591, 0.3184, 0.4772, 0.3405, 0.4441, 0.3733, 0.4378, 0.3394, 0.4591, 0.3184, 0.4441, 0.3733, 0.4772, 0.3405, 0.4864, 0.3923, 0.4326, 0.2122, 0.4707, 0.2025, 0.4481, 0.2497, 0.4156, 0.3505, 0.3886, 0.3381, 0.4148, 0.3107, 0.4156, 0.3505, 0.4378, 0.3394, 0.4441, 0.3733, 0.207, 0.2655, 0.2045, 0.3094, 0.1786, 0.2708, 0.35, 0.7752, 0.3189, 0.7893, 0.3253, 0.7554, 0.3189, 0.7893, 0.35, 0.7752, 0.3318, 0.8063, 0.141, 0.211, 0.1389, 0.1567, 0.164, 0.1483, 0.2433, 0.2475, 0.207, 0.2655, 0.191, 0.2357, 0.2433, 0.2475, 0.2571, 0.3154, 0.207, 0.2655, 0.1244, 0.3035, 0.08247, 0.3392, 0.07918, 0.2778, 0.1368, 0.3607, 0.1751, 0.3371, 0.1611, 0.3958, 0.2145, 0.3838, 0.1611, 0.3958, 0.1751, 0.3371, 0.4148, 0.3107, 0.501, 0.2721, 0.4591, 0.3184, 0.501, 0.2721, 0.4941, 0.3076, 0.4772, 0.3405, 0.5033, 0.5588, 0.5631, 0.564, 0.5312, 0.628, 0.2742, 0.007608, 0.3099, 0.02012, 0.2207, 0.02716, 0.6111, 0.6172, 0.5849, 0.6144, 0.6149, 0.5697, 0.6357, 0.5457, 0.6149, 0.5697, 0.6206, 0.534, 0.5897, 0.8952, 0.6055, 0.8676, 0.6097, 0.8891, 0.5061, 0.5257, 0.4571, 0.559, 0.473, 0.5277, 0.5631, 0.564, 0.5824, 0.5497, 0.6149, 0.5697, 0.5218, 0.5381, 0.5592, 0.5069, 0.5583, 0.533, 0.5592, 0.5069, 0.5218, 0.5381, 0.5353, 0.4907, 0.4712, 0.02283, 0.4608, 0.05271, 0.4387, 0.01329, 0.4387, 0.01329, 0.4608, 0.05271, 0.4276, 0.09044, 0.473, 0.5277, 0.516, 0.5096, 0.5061, 0.5257, 0.4387, 0.01329, 0.4276, 0.09044, 0.4175, 0.03274, 0.4608, 0.05271, 0.5, 0.0451, 0.4927, 0.08847, 0.9972, 0.5899, 0.9538, 0.5693, 0.9533, 0.525, 0.5397, 0.2225, 0.4851, 0.2409, 0.5248, 0.1993, 0.3518, 0.8212, 0.3213, 0.8363, 0.3299, 0.8118, 0.4927, 0.08847, 0.5449, 0.09376, 0.528, 0.1294, 0.4864, 0.3923, 0.5203, 0.3618, 0.5201, 0.4257, 0.5203, 0.3618, 0.5319, 0.4088, 0.5201, 0.4257, 0.5201, 0.4257, 0.4768, 0.4317, 0.4864, 0.3923, 0.794, 0.08744, 0.8425, 0.09996, 0.8135, 0.1269, 0.7798, 0.4578, 0.7927, 0.3953, 0.7963, 0.4359, 0.7927, 0.3953, 0.7567, 0.3752, 0.7844, 0.364, 0.8355, 0.1823, 0.8073, 0.195, 0.8135, 0.1269, 0.06231, 0.3756, 0.09917, 0.3623, 0.09213, 0.3906, 0.04314, 0.9124, 0.06092, 0.9124, 0.05451, 0.9413, 0.7269, 0.2196, 0.7715, 0.2295, 0.7529, 0.2726, 0.05093, 0.8891, 0.06092, 0.9124, 0.04314, 0.9124, 0.7597, 0.6232, 0.6684, 0.6037, 0.7268, 0.6036, 0.795, 0.6761, 0.8388, 0.6585, 0.8377, 0.6899, 0.8377, 0.6899, 0.8388, 0.6585, 0.8781, 0.6974, 0.7978, 0.552, 0.7783, 0.5074, 0.8584, 0.507, 0.8962, 0.574, 0.8633, 0.6183, 0.8739, 0.5835, 0.8962, 0.574, 0.8739, 0.5835, 0.8883, 0.5443, 0.8739, 0.5835, 0.7995, 0.5837, 0.8584, 0.507, 0.7978, 0.552, 0.8584, 0.507, 0.7995, 0.5837, 0.795, 0.6761, 0.8377, 0.6899, 0.8071, 0.6967, 0.3442, 0.7154, 0.3217, 0.7213, 0.3202, 0.679, 0.1532, 0.7674, 0.1506, 0.8304, 0.08762, 0.7418, 0.7041, 0.6782, 0.6598, 0.6941, 0.6593, 0.6388, 0.3309, 0.6608, 0.3154, 0.6355, 0.3283, 0.6167, 0.3283, 0.6167, 0.3534, 0.6197, 0.3539, 0.6563, 0.7266, 0.344, 0.7458, 0.3502, 0.7104, 0.3723, 0.3442, 0.7154, 0.3202, 0.679, 0.3503, 0.6731, 0.1135, 0.9372, 0.1003, 0.9122, 0.1189, 0.8955, 0.6742, 0.8446, 0.6871, 0.826, 0.6983, 0.8681, 0.131, 0.7079, 0.1268, 0.6928, 0.167, 0.6904, 0.09933, 0.6862, 0.04618, 0.6376, 0.07452, 0.6192, 0.31, 0.1182, 0.306, 0.06309, 0.3379, 0.1416, 0.15, 0.12, 0.1669, 0.07425, 0.1904, 0.1093, 0.3886, 0.3381, 0.3865, 0.3, 0.4148, 0.3107, 0.1591, 0.2662, 0.1592, 0.2926, 0.1244, 0.3035, 0.191, 0.2357, 0.141, 0.211, 0.164, 0.1483, 0.2571, 0.3154, 0.2045, 0.3094, 0.207, 0.2655, 0.207, 0.2655, 0.1786, 0.2708, 0.191, 0.2357, 0.5332, 0.8911, 0.5029, 0.9092, 0.5224, 0.8653, 0.1751, 0.3371, 0.1368, 0.3607, 0.1244, 0.3035, 0.2045, 0.3094, 0.2627, 0.3827, 0.2145, 0.3838, 0.2045, 0.3094, 0.2145, 0.3838, 0.1751, 0.3371, 0.1751, 0.3371, 0.1592, 0.2926, 0.2045, 0.3094, 0.164, 0.1483, 0.1854, 0.1694, 0.191, 0.2357, 0.2194, 0.2056, 0.2433, 0.2475, 0.191, 0.2357, 0.3035, 0.3405, 0.292, 0.3705, 0.2627, 0.3827, 0.3438, 0.34, 0.292, 0.3705, 0.3035, 0.3405, 0.3035, 0.3405, 0.2627, 0.3827, 0.2571, 0.3154, 0.3035, 0.3405, 0.2571, 0.3154, 0.3096, 0.303, 0.3438, 0.34, 0.3221, 0.327, 0.3608, 0.3101, 0.1591, 0.2662, 0.1047, 0.2375, 0.141, 0.211, 0.1592, 0.2926, 0.1751, 0.3371, 0.1244, 0.3035, 0.3608, 0.3101, 0.3221, 0.327, 0.3568, 0.2824, 0.7095, 0.05293, 0.7365, 0.008407, 0.7628, 0.04428, 0.501, 0.2721, 0.4772, 0.3405, 0.4591, 0.3184, 0.3213, 0.8363, 0.3518, 0.8212, 0.3524, 0.8617, 0.501, 0.2721, 0.4148, 0.3107, 0.4481, 0.2497, 0.501, 0.2721, 0.4481, 0.2497, 0.4851, 0.2409, 0.3608, 0.7272, 0.3608, 0.7518, 0.3536, 0.7395, 0.5441, 0.9378, 0.5441, 0.9523, 0.534, 0.9419, 0.235, 0.9527, 0.2286, 0.9399, 0.235, 0.9295, 0.723, 0.08672, 0.7628, 0.04428, 0.7765, 0.05074, 0.2936, 0.8579, 0.2793, 0.8002, 0.3052, 0.7848, 0.1916, 0.8543, 0.263, 0.8773, 0.2157, 0.8788, 0.1916, 0.8543, 0.2367, 0.7894, 0.263, 0.8773, 0.2643, 0.06121, 0.2207, 0.02716, 0.3099, 0.02012, 0.5897, 0.8952, 0.6097, 0.8891, 0.6132, 0.9155, 0.3481, 0.03008, 0.3325, 0.0536, 0.3234, 0.009888, 0.3612, 0.08268, 0.343, 0.07514, 0.3481, 0.03008, 0.1731, 0.9517, 0.1663, 0.9458, 0.1731, 0.9305, 0.5248, 0.1993, 0.4481, 0.2497, 0.4707, 0.2025, 0.528, 0.1294, 0.5449, 0.09376, 0.5674, 0.1478, 0.4647, 0.1804, 0.426, 0.1817, 0.4271, 0.1413, 0.5, 0.0451, 0.4608, 0.05271, 0.4712, 0.02283, 0.4378, 0.645, 0.4899, 0.6654, 0.4826, 0.6901, 0.4444, 0.8699, 0.4442, 0.9088, 0.4217, 0.9181, 0.5267, 0.6687, 0.4899, 0.6654, 0.5312, 0.628, 0.5312, 0.628, 0.5631, 0.564, 0.5849, 0.6144, 0.5267, 0.6687, 0.5154, 0.693, 0.4899, 0.6654, 0.4899, 0.6654, 0.4749, 0.6009, 0.5312, 0.628, 0.5449, 0.09376, 0.5248, 0.05522, 0.5535, 0.05754, 0.9977, 0.6417, 0.9762, 0.6801, 0.9815, 0.6153, 0.4647, 0.1804, 0.4271, 0.1413, 0.4966, 0.1563, 0.2898, 0.8834, 0.263, 0.8773, 0.2936, 0.8579, 0.6149, 0.5697, 0.5849, 0.6144, 0.5631, 0.564, 0.3761, 0.1177, 0.3983, 0.07993, 0.4276, 0.09044, 0.599, 0.5207, 0.6301, 0.5034, 0.6206, 0.534, 0.4276, 0.09044, 0.4927, 0.08847, 0.4271, 0.1413, 0.4927, 0.08847, 0.4966, 0.1563, 0.4271, 0.1413, 0.426, 0.1817, 0.4326, 0.2122, 0.3934, 0.2172, 0.426, 0.1817, 0.3934, 0.2172, 0.3846, 0.1607, 0.634, 0.5231, 0.6206, 0.534, 0.6301, 0.5034, 0.599, 0.5207, 0.6073, 0.4943, 0.6301, 0.5034, 0.3647, 0.1863, 0.3934, 0.2172, 0.3798, 0.2197, 0.3612, 0.1541, 0.3846, 0.1607, 0.3647, 0.1863, 0.3647, 0.1863, 0.3846, 0.1607, 0.3934, 0.2172, 0.2643, 0.06121, 0.2599, 0.1066, 0.2244, 0.0685, 0.2643, 0.06121, 0.2789, 0.09335, 0.2599, 0.1066, 0.3846, 0.1607, 0.3761, 0.1177, 0.4271, 0.1413, 0.4647, 0.1804, 0.4966, 0.1563, 0.4707, 0.2025, 0.4966, 0.1563, 0.5674, 0.1478, 0.5248, 0.1993, 0.306, 0.06309, 0.3422, 0.09888, 0.3379, 0.1416, 0.4276, 0.09044, 0.4271, 0.1413, 0.3761, 0.1177, 0.5248, 0.1993, 0.4707, 0.2025, 0.4966, 0.1563, 0.4966, 0.1563, 0.528, 0.1294, 0.5674, 0.1478, 0.5203, 0.3618, 0.4864, 0.3923, 0.4772, 0.3405, 0.8815, 0.3779, 0.9044, 0.3556, 0.9033, 0.4244, 0.6076, 0.4427, 0.6122, 0.4599, 0.5784, 0.4614, 0.5785, 0.4176, 0.6076, 0.4427, 0.5784, 0.4614, 0.4864, 0.3923, 0.4768, 0.4317, 0.4485, 0.3978, 0.1562, 0.8891, 0.138, 0.9253, 0.1358, 0.901, 0.158, 0.4282, 0.1611, 0.3958, 0.2037, 0.4172, 0.723, 0.08672, 0.7765, 0.05074, 0.7536, 0.09334, 0.1597, 0.4523, 0.158, 0.4282, 0.2143, 0.4433, 0.7416, 0.1167, 0.794, 0.08744, 0.7686, 0.1412, 0.0951, 0.9001, 0.09954, 0.9425, 0.08153, 0.9159, 0.1611, 0.3958, 0.2145, 0.3838, 0.2037, 0.4172, 0.2145, 0.3838, 0.2383, 0.4242, 0.2037, 0.4172, 0.158, 0.4282, 0.2037, 0.4172, 0.2143, 0.4433, 0.6773, 0.185, 0.6804, 0.1495, 0.7023, 0.1577, 0.4803, 0.909, 0.5011, 0.8653, 0.5012, 0.8811, 0.2794, 0.8891, 0.283, 0.9136, 0.2663, 0.9136, 0.9346, 0.3568, 0.9346, 0.3725, 0.9258, 0.3628, 0.9293, 0.344, 0.9346, 0.3568, 0.9258, 0.3628, 0.9082, 0.7202, 0.8781, 0.6974, 0.9207, 0.6695, 0.8781, 0.6974, 0.8388, 0.6585, 0.8924, 0.6256, 0.05851, 0.324, 0.07918, 0.2778, 0.08247, 0.3392, 0.8584, 0.507, 0.8047, 0.4812, 0.8371, 0.4756, 0.8739, 0.5835, 0.8584, 0.507, 0.8883, 0.5443, 0.08423, 0.1474, 0.04205, 0.1964, 0.05697, 0.1652, 0.7783, 0.5074, 0.8047, 0.4812, 0.8584, 0.507, 0.08423, 0.1474, 0.1228, 0.1414, 0.07221, 0.194, 0.1389, 0.1567, 0.141, 0.211, 0.1047, 0.2375, 0.07221, 0.194, 0.1389, 0.1567, 0.1047, 0.2375, 0.1611, 0.3958, 0.158, 0.4282, 0.1368, 0.3607, 0.7978, 0.552, 0.7995, 0.5837, 0.7449, 0.5267, 0.15, 0.12, 0.1313, 0.1115, 0.1669, 0.07425, 0.2444, 0.1435, 0.2824, 0.1491, 0.2194, 0.1745, 0.04597, 0.2766, 0.01324, 0.2795, 0.05691, 0.2321, 0.05691, 0.2321, 0.07918, 0.2778, 0.04597, 0.2766, 0.1389, 0.1567, 0.07221, 0.194, 0.1228, 0.1414, 0.2194, 0.2056, 0.191, 0.2357, 0.1854, 0.1694, 0.5021, 0.7588, 0.5128, 0.7416, 0.5647, 0.7582, 0.2186, 0.9306, 0.2286, 0.9295, 0.2286, 0.9479, 0.15, 0.12, 0.164, 0.1483, 0.1389, 0.1567, 0.15, 0.12, 0.1389, 0.1567, 0.1228, 0.1414, 0.5984, 0.7321, 0.5649, 0.7219, 0.5807, 0.6873, 0.607, 0.693, 0.5984, 0.7321, 0.5807, 0.6873, 0.607, 0.693, 0.6198, 0.6703, 0.6326, 0.7164, 0.4115, 0.6529, 0.3706, 0.6465, 0.3916, 0.6122, 0.4109, 0.9476, 0.4148, 0.9301, 0.4235, 0.9476, 0.4115, 0.6529, 0.379, 0.6695, 0.3706, 0.6465, 0.8581, 0.8733, 0.8734, 0.8443, 0.9092, 0.8618, 0.5849, 0.6144, 0.558, 0.6685, 0.5312, 0.628, 0.1762, 0.02426, 0.2207, 0.02716, 0.178, 0.04753, 0.8994, 0.9253, 0.8736, 0.9257, 0.9092, 0.8618, 0.2599, 0.1066, 0.2224, 0.1119, 0.2234, 0.07016, 0.6326, 0.7164, 0.5984, 0.7321, 0.607, 0.693, 0.558, 0.6685, 0.5531, 0.6983, 0.5154, 0.693, 0.8551, 0.8366, 0.8734, 0.8443, 0.8581, 0.8733, 0.4666, 0.7256, 0.4372, 0.7638, 0.4178, 0.7379, 0.8581, 0.8733, 0.9092, 0.8618, 0.8736, 0.9257, 0.5531, 0.6983, 0.558, 0.6685, 0.5807, 0.6873, 0.6326, 0.7164, 0.6229, 0.7486, 0.5984, 0.7321, 0.365, 0.9138, 0.3959, 0.9509, 0.3732, 0.9395, 0.3959, 0.9509, 0.365, 0.9138, 0.4106, 0.9043, 0.4115, 0.6529, 0.441, 0.6974, 0.4012, 0.7139, 0.5839, 0.1219, 0.5674, 0.1478, 0.5449, 0.09376, 0.2936, 0.8579, 0.263, 0.8773, 0.2793, 0.8002, 0.4148, 0.5815, 0.4208, 0.5407, 0.4571, 0.559, 0.1958, 0.8069, 0.2367, 0.7894, 0.1916, 0.8543, 0.5674, 0.1478, 0.5397, 0.2225, 0.5248, 0.1993, 0.2583, 0.771, 0.2437, 0.7392, 0.2896, 0.7245, 0.2583, 0.771, 0.2896, 0.7245, 0.3071, 0.7517, 0.9538, 0.5693, 0.9972, 0.5899, 0.9815, 0.6153, 0.6284, 0.2005, 0.5926, 0.2321, 0.5648, 0.214, 0.4927, 0.08847, 0.528, 0.1294, 0.4966, 0.1563, 0.6659, 0.2046, 0.6175, 0.2457, 0.6284, 0.2005, 0.2777, 0.6121, 0.3047, 0.6265, 0.3114, 0.699, 0.2093, 0.6888, 0.2742, 0.659, 0.2529, 0.6974, 0.2529, 0.6974, 0.2896, 0.7245, 0.2437, 0.7392, 0.184, 0.7227, 0.167, 0.6904, 0.2093, 0.6888, 0.3071, 0.7517, 0.2999, 0.7782, 0.2793, 0.8002, 0.184, 0.7227, 0.2437, 0.7392, 0.1994, 0.7612, 0.2793, 0.8002, 0.2367, 0.7894, 0.2583, 0.771, 0.6306, 0.1329, 0.6611, 0.1678, 0.6115, 0.1633, 0.2093, 0.6888, 0.2529, 0.6974, 0.2437, 0.7392, 0.2093, 0.6888, 0.2274, 0.6438, 0.2742, 0.659, 0.2742, 0.659, 0.2777, 0.6121, 0.3114, 0.699, 0.2529, 0.6974, 0.2742, 0.659, 0.2896, 0.7245, 0.1136, 0.5151, 0.1243, 0.5785, 0.09447, 0.5335, 0.1243, 0.5785, 0.1136, 0.5151, 0.1346, 0.5477, 0.1196, 0.6251, 0.09447, 0.5335, 0.1243, 0.5785, 0.07912, 0.9219, 0.06114, 0.9385, 0.06202, 0.9124, 0.09447, 0.5335, 0.1196, 0.6251, 0.09189, 0.6038, 0.1243, 0.5785, 0.1346, 0.5477, 0.1627, 0.5533, 0.6843, 0.9687, 0.6702, 0.9279, 0.7042, 0.952, 0.7223, 0.9094, 0.6702, 0.9279, 0.6983, 0.8681, 0.2359, 0.5604, 0.1827, 0.6313, 0.1627, 0.5533, 0.09304, 0.4874, 0.123, 0.4704, 0.1136, 0.5151, 0.6702, 0.9279, 0.6455, 0.9141, 0.6742, 0.8446, 0.6702, 0.9279, 0.6742, 0.8446, 0.6983, 0.8681, 0.2359, 0.5604, 0.1627, 0.5533, 0.2054, 0.5214, 0.7223, 0.9094, 0.7382, 0.8914, 0.7578, 0.9353, 0.7042, 0.952, 0.7578, 0.9353, 0.7448, 0.9637, 0.8738, 0.2557, 0.8672, 0.2005, 0.9033, 0.1915, 0.8672, 0.2005, 0.8738, 0.2557, 0.8383, 0.2333, 0.9159, 0.7935, 0.9146, 0.8176, 0.8903, 0.8161, 0.6455, 0.9141, 0.6702, 0.9279, 0.6436, 0.9478, 0.6702, 0.9279, 0.6843, 0.9687, 0.6436, 0.9478, 0.8088, 0.3209, 0.777, 0.344, 0.754, 0.3254, 0.6122, 0.4599, 0.6076, 0.4427, 0.6426, 0.4159, 0.1827, 0.6313, 0.139, 0.6438, 0.1627, 0.5533, 0.2274, 0.6438, 0.1827, 0.6313, 0.2359, 0.5604, 0.637, 0.2906, 0.5732, 0.3055, 0.6175, 0.2457, 0.5648, 0.214, 0.5926, 0.2321, 0.5769, 0.2749, 0.5328, 0.2734, 0.5648, 0.214, 0.5769, 0.2749, 0.5593, 0.4532, 0.563, 0.443, 0.5784, 0.4614, 0.1455, 0.4986, 0.1627, 0.5533, 0.1136, 0.5151, 0.1455, 0.4986, 0.1693, 0.4816, 0.2054, 0.5214, 0.8815, 0.3779, 0.8618, 0.4102, 0.8598, 0.3601, 0.3592, 0.863, 0.3587, 0.8937, 0.3466, 0.8807, 0.2042, 0.4988, 0.2317, 0.4752, 0.2054, 0.5214, 0.123, 0.4704, 0.1693, 0.4816, 0.1455, 0.4986, 0.123, 0.4704, 0.1455, 0.4986, 0.1136, 0.5151, 0.1693, 0.4816, 0.123, 0.4704, 0.1508, 0.4617, 0.3587, 0.8937, 0.3515, 0.9155, 0.3466, 0.8807, 0.6426, 0.4159, 0.6643, 0.3498, 0.6651, 0.3928, 0.2549, 0.5252, 0.2359, 0.5604, 0.2054, 0.5214, 0.1346, 0.5477, 0.1136, 0.5151, 0.1627, 0.5533, 0.8738, 0.2557, 0.9033, 0.1915, 0.9187, 0.2384, 0.2777, 0.6121, 0.2359, 0.5604, 0.2718, 0.5574, 0.6651, 0.3928, 0.6594, 0.4188, 0.6426, 0.4159, 0.2549, 0.5252, 0.2054, 0.5214, 0.2317, 0.4752, 0.8355, 0.1823, 0.8672, 0.2005, 0.8383, 0.2333, 0.8738, 0.2557, 0.9187, 0.2384, 0.9033, 0.303, 0.1459, 0.9518, 0.1358, 0.9457, 0.1459, 0.9285, 0.9345, 0.2086, 0.9033, 0.1915, 0.9376, 0.1816, 0.1455, 0.4986, 0.2054, 0.5214, 0.1627, 0.5533, 0.8073, 0.195, 0.8355, 0.1823, 0.8383, 0.2333, 0.8057, 0.2148, 0.8073, 0.195, 0.8383, 0.2333, 0.2317, 0.4752, 0.2042, 0.4988, 0.1963, 0.4674, 0.7686, 0.1412, 0.8073, 0.195, 0.8057, 0.2148, 0.8073, 0.195, 0.7686, 0.1412, 0.8135, 0.1269, 0.7715, 0.2295, 0.8137, 0.2631, 0.7529, 0.2726, 0.8872, 0.3317, 0.9033, 0.303, 0.9258, 0.3222, 0.2718, 0.5574, 0.2359, 0.5604, 0.2549, 0.5252, 0.7686, 0.1412, 0.794, 0.08744, 0.8135, 0.1269, 0.9033, 0.303, 0.9187, 0.2384, 0.9392, 0.2843, 0.8061, 0.2342, 0.7715, 0.2295, 0.8057, 0.2148, 0.8903, 0.8161, 0.856, 0.7876, 0.872, 0.7542, 0.8137, 0.2631, 0.7705, 0.3025, 0.7529, 0.2726, 0.8088, 0.3209, 0.8302, 0.2989, 0.8313, 0.3227, 0.05286, 0.4763, 0.07017, 0.4976, 0.04369, 0.5118, 0.8137, 0.2631, 0.8738, 0.2557, 0.8302, 0.2989, 0.8302, 0.2989, 0.8088, 0.3209, 0.7705, 0.3025, 0.8872, 0.3317, 0.8302, 0.2989, 0.9033, 0.303, 0.05286, 0.4763, 0.06904, 0.4622, 0.07017, 0.4976, 0.8474, 0.3772, 0.8328, 0.4106, 0.82, 0.3601, 0.8872, 0.3317, 0.8313, 0.3227, 0.8302, 0.2989, 0.8137, 0.2631, 0.8383, 0.2333, 0.8738, 0.2557, 0.7705, 0.3025, 0.7298, 0.2958, 0.7529, 0.2726, 0.7298, 0.2958, 0.7705, 0.3025, 0.754, 0.3254, 0.7298, 0.2958, 0.7196, 0.2529, 0.7529, 0.2726, 0.853, 0.729, 0.8377, 0.6899, 0.8781, 0.6974, 0.9232, 0.5847, 0.8924, 0.6256, 0.8962, 0.574, 0.4501, 0.8999, 0.475, 0.8958, 0.4777, 0.923, 0.836, 0.6079, 0.7995, 0.5837, 0.8739, 0.5835, 0.7588, 0.7017, 0.7302, 0.7162, 0.7041, 0.6782, 0.6613, 0.7149, 0.7041, 0.6782, 0.7302, 0.7162, 0.7302, 0.7162, 0.7588, 0.7017, 0.7563, 0.7325, 0.7588, 0.7017, 0.795, 0.6761, 0.7811, 0.7236, 0.7288, 0.4586, 0.7188, 0.4375, 0.7307, 0.4332, 0.7588, 0.7017, 0.7811, 0.7236, 0.7563, 0.7325, 0.0146, 0.6034, 0.03276, 0.5786, 0.057, 0.6002, 0.8071, 0.6967, 0.8126, 0.7402, 0.7811, 0.7236, 0.7811, 0.7236, 0.795, 0.6761, 0.8071, 0.6967, 0.8057, 0.2148, 0.7715, 0.2295, 0.7287, 0.174, 0.7686, 0.1412, 0.8057, 0.2148, 0.7287, 0.174, 0.7287, 0.174, 0.7715, 0.2295, 0.7269, 0.2196, 0.8553, 0.1637, 0.8355, 0.1823, 0.8135, 0.1269, 0.8553, 0.1637, 0.8135, 0.1269, 0.8425, 0.09996, 0.5784, 0.4614, 0.563, 0.443, 0.5785, 0.4176, 0.7765, 0.344, 0.7844, 0.364, 0.7567, 0.3752, 0.7956, 0.8752, 0.7836, 0.9328, 0.7671, 0.9011, 0.057, 0.6002, 0.03276, 0.5786, 0.05685, 0.5431, 0.8016, 0.7539, 0.872, 0.7542, 0.856, 0.7876, 0.872, 0.7542, 0.8016, 0.7539, 0.8126, 0.7402, 0.03276, 0.5786, 0.04369, 0.5118, 0.05685, 0.5431, 0.7811, 0.7236, 0.8126, 0.7402, 0.7783, 0.7433, 0.9033, 0.303, 0.8302, 0.2989, 0.8738, 0.2557, 0.754, 0.3254, 0.7705, 0.3025, 0.8088, 0.3209, 0.0146, 0.6034, 0.04618, 0.6376, 0.005421, 0.6403, 0.07912, 0.9219, 0.06202, 0.9124, 0.06841, 0.8891, 0.8781, 0.6974, 0.872, 0.7542, 0.853, 0.729, 0.02417, 0.3774, 0.01723, 0.3343, 0.05755, 0.3668, 0.004879, 0.3804, 0.01723, 0.3343, 0.02417, 0.3774, 0.9232, 0.5847, 0.9207, 0.6695, 0.8924, 0.6256, 0.7657, 0.9129, 0.7578, 0.9353, 0.7382, 0.8914, 0.7269, 0.2196, 0.7023, 0.1577, 0.7287, 0.174, 0.09213, 0.3906, 0.09917, 0.3623, 0.1368, 0.3607, 0.8203, 0.8518, 0.7956, 0.8752, 0.7949, 0.8202, 0.7269, 0.2196, 0.6773, 0.185, 0.7023, 0.1577, 0.09213, 0.3906, 0.1368, 0.3607, 0.158, 0.4282, 0.7956, 0.8752, 0.8203, 0.8518, 0.8487, 0.8674, 0.4458, 0.9304, 0.4577, 0.923, 0.4577, 0.9446, 0.01723, 0.3343, 0.01324, 0.2795, 0.04597, 0.2766, 0.9082, 0.7202, 0.9159, 0.7935, 0.872, 0.7542, 0.01857, 0.2289, 0.05691, 0.2321, 0.01324, 0.2795, 0.7298, 0.2958, 0.754, 0.3254, 0.7121, 0.3157, 0.4577, 0.77, 0.5021, 0.7588, 0.4926, 0.7773, 0.4716, 0.8036, 0.4577, 0.77, 0.4926, 0.7773, 0.7104, 0.3723, 0.7458, 0.3502, 0.7421, 0.405, 0.005421, 0.6403, 0.04618, 0.6376, 0.05011, 0.6947, 0.6212, 0.955, 0.6132, 0.948, 0.6212, 0.9364, 0.6613, 0.7149, 0.7302, 0.7162, 0.7288, 0.7308, 0.7783, 0.5074, 0.7978, 0.552, 0.7449, 0.5267, 0.3551, 0.5272, 0.3612, 0.514, 0.3612, 0.5406, 0.5922, 0.8631, 0.559, 0.827, 0.6136, 0.8349, 0.559, 0.827, 0.5157, 0.836, 0.5082, 0.8094, 0.559, 0.827, 0.5922, 0.8631, 0.5759, 0.8602, 0.7133, 0.5916, 0.6684, 0.6037, 0.6931, 0.5696, 0.6684, 0.6037, 0.6628, 0.5606, 0.6931, 0.5696, 0.6136, 0.8349, 0.559, 0.827, 0.5961, 0.7924, 0.6684, 0.6037, 0.6902, 0.6435, 0.6593, 0.6388, 0.5082, 0.8094, 0.4926, 0.7773, 0.5494, 0.7768, 0.5157, 0.836, 0.4501, 0.8036, 0.4716, 0.8036, 0.5082, 0.8094, 0.5157, 0.836, 0.4716, 0.8036, 0.6598, 0.6941, 0.7041, 0.6782, 0.6613, 0.7149, 0.7041, 0.6782, 0.6593, 0.6388, 0.6902, 0.6435, 0.7041, 0.6782, 0.6902, 0.6435, 0.7359, 0.6465, 0.5961, 0.7924, 0.559, 0.827, 0.5494, 0.7768, 0.559, 0.827, 0.5082, 0.8094, 0.5494, 0.7768, 0.379, 0.6695, 0.4115, 0.6529, 0.4012, 0.7139, 0.7133, 0.5916, 0.7268, 0.6036, 0.6684, 0.6037, 0.05011, 0.6947, 0.09161, 0.7237, 0.08762, 0.7418, 0.05011, 0.6947, 0.08762, 0.7418, 0.04501, 0.7152, 0.6598, 0.6941, 0.6613, 0.7149, 0.6413, 0.6897, 0.139, 0.6438, 0.1243, 0.5785, 0.1627, 0.5533, 0.8674, 0.4583, 0.85, 0.4575, 0.8548, 0.429, 0.2777, 0.6121, 0.2274, 0.6438, 0.2359, 0.5604, 0.3976, 0.8758, 0.4106, 0.9043, 0.365, 0.9138, 0.09161, 0.7237, 0.1268, 0.6928, 0.131, 0.7079, 0.1827, 0.6313, 0.167, 0.6904, 0.139, 0.6438, 0.167, 0.6904, 0.1954, 0.6575, 0.2093, 0.6888, 0.7421, 0.405, 0.6784, 0.3988, 0.7104, 0.3723, 0.1532, 0.7674, 0.131, 0.7079, 0.184, 0.7227, 0.7421, 0.405, 0.7366, 0.4286, 0.6784, 0.3988, 0.6112, 0.9194, 0.6132, 0.9422, 0.6018, 0.9415, 0.3114, 0.699, 0.2896, 0.7245, 0.2742, 0.659, 0.3071, 0.7517, 0.2793, 0.8002, 0.2583, 0.771, 0.3283, 0.6167, 0.3296, 0.581, 0.3395, 0.5995, 0.2093, 0.6888, 0.1954, 0.6575, 0.2274, 0.6438, 0.7783, 0.7433, 0.7563, 0.7325, 0.7811, 0.7236, 0.08762, 0.7418, 0.1506, 0.8304, 0.1279, 0.8225, 0.03891, 0.9177, 0.0227, 0.9153, 0.03902, 0.8891, 0.4826, 0.6901, 0.4899, 0.6654, 0.5154, 0.693, 0.6326, 0.7164, 0.6198, 0.6703, 0.6413, 0.6944, 0.178, 0.04753, 0.2207, 0.02716, 0.2244, 0.0685, 0.4577, 0.77, 0.4716, 0.8036, 0.4372, 0.7638, 0.5769, 0.2749, 0.5732, 0.3055, 0.5291, 0.3068, 0.2433, 0.2475, 0.2194, 0.2056, 0.3045, 0.252, 0.4716, 0.8036, 0.4501, 0.8036, 0.4372, 0.7638, 0.7359, 0.6465, 0.7588, 0.7017, 0.7041, 0.6782, 0.7359, 0.6465, 0.7597, 0.6232, 0.7754, 0.6436, 0.7588, 0.7017, 0.7359, 0.6465, 0.7754, 0.6436, 0.5647, 0.7582, 0.5494, 0.7768, 0.5021, 0.7588, 0.5291, 0.3068, 0.5732, 0.3055, 0.5508, 0.3372, 0.4481, 0.2497, 0.4148, 0.3107, 0.4172, 0.2542, 0.6659, 0.2046, 0.637, 0.2906, 0.6175, 0.2457, 0.4148, 0.3107, 0.3865, 0.3, 0.4172, 0.2542])
me_icosphere.materials.append(mat_matsettings)
me_icosphere.use_remesh_preserve_volume = False
me_icosphere.use_remesh_preserve_attributes = False
me_icosphere.use_mirror_vertex_groups = False
me_icosphere.update()

# ---- objects
ob_sun = bpy.data.objects.new('Sun', light_sun)
ob_hres = bpy.data.objects.new('HRes', me_icosphere)
ob_camera = bpy.data.objects.new('Camera', cam_camera)

# ---- transforms, parenting, visibility, modifiers, constraints
ob_sun.location = (1.354, 0.1857, 1.478)
ob_sun.rotation_euler = (0.0, 0.8045, 0.0)
ob_sun.lineart.crease_threshold = 0.0
ob_hres.location = (-0.03231, -0.2751, 0.0)
ob_hres.rotation_euler = (0.0, -0.0, 3.142)
ob_hres.lineart.crease_threshold = 0.0
ob_camera.location = (7.481, -6.508, 5.344)
ob_camera.rotation_euler = (1.109, 0.0, 0.8149)
ob_camera.lock_rotations_4d = False
ob_camera.empty_display_type = 'ARROWS'
ob_camera.color = (0.0, 0.0, 0.0, 0.0)
ob_camera.display_type = 'WIRE'
ob_camera.lineart.crease_threshold = 0.0

# ---- collection membership
col_collection_1.objects.link(ob_sun)
col_collection_1.objects.link(ob_hres)
col_collection_1.objects.link(ob_camera)

# ---- scene / render settings (as saved in the file)
scene.camera = ob_camera
scene.frame_start = 1; scene.frame_end = 250; scene.frame_set(1)
scene.render.engine = 'BLENDER_EEVEE_NEXT'
scene.render.resolution_percentage = 50
scene.render.dither_intensity = 0.0
scene.render.use_bake_selected_to_active = True
scene.cycles.use_denoising = False
scene.cycles.samples = 128
scene.cycles.sampling_pattern = 'TABULATED_SOBOL'
scene.cycles.use_adaptive_sampling = False
scene.cycles.use_light_tree = False
scene.cycles.blur_glossy = 0.0
scene.cycles.sample_clamp_indirect = 0.0
scene.view_settings.view_transform = 'Standard'
bpy.context.view_layer.update()
